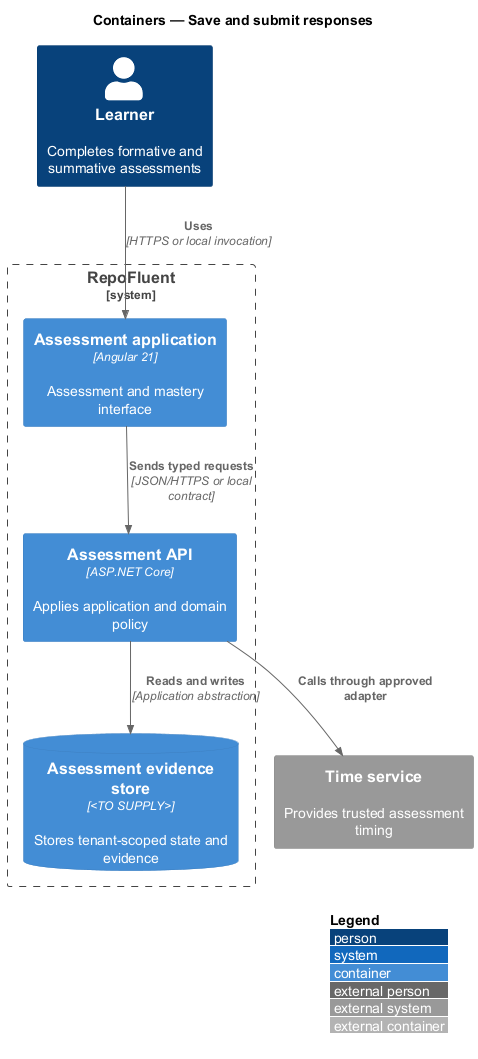

The diagram above was rendered by PlantUML. Its source (embedded in the PNG):
@startuml
!include <C4/C4_Container>
LAYOUT_WITH_LEGEND()
title Containers — Save and submit responses

Person(actor, "Learner", "Completes formative and summative assessments")
System_Boundary(repofluent, "RepoFluent") {
  Container(entry, "Assessment application", "Angular 21", "Assessment and mastery interface")
  Container(api, "Assessment API", "ASP.NET Core", "Applies application and domain policy")
  ContainerDb(store, "Assessment evidence store", "<TO SUPPLY>", "Stores tenant-scoped state and evidence")
}
System_Ext(dependency, "Time service", "Provides trusted assessment timing")

Rel(actor, entry, "Uses", "HTTPS or local invocation")
Rel(entry, api, "Sends typed requests", "JSON/HTTPS or local contract")
Rel(api, store, "Reads and writes", "Application abstraction")
Rel(api, dependency, "Calls through approved adapter")
@enduml